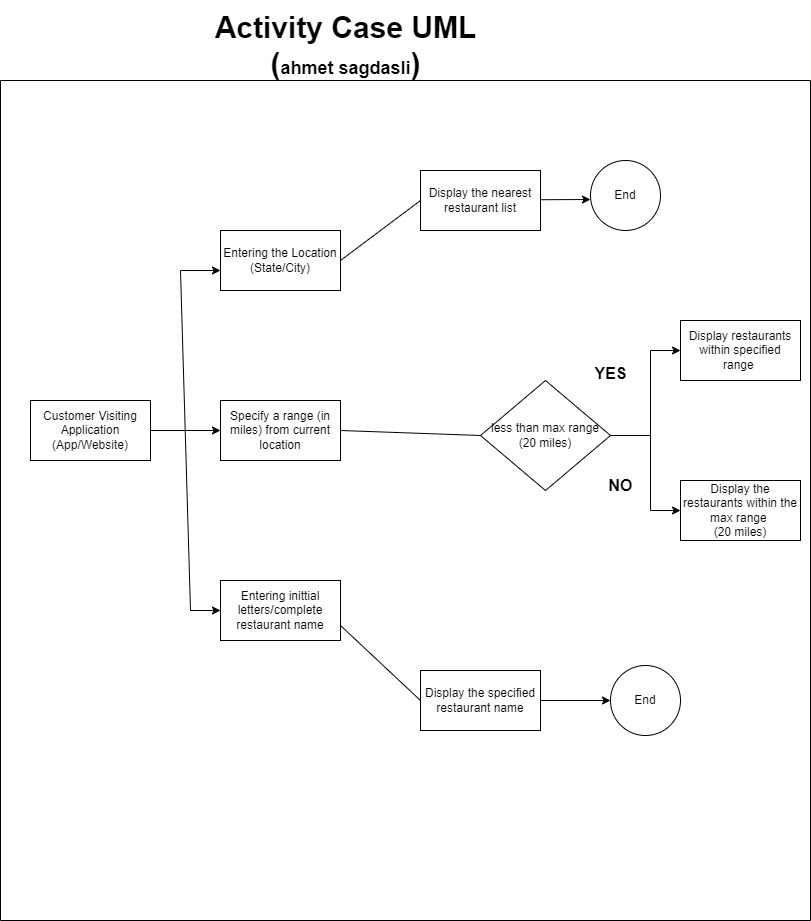

The diagram above was exported from draw.io. Its source (the exported page's mxGraphModel, read from the mxfile embedded in the PNG):
<mxGraphModel dx="1058" dy="1685" grid="1" gridSize="10" guides="1" tooltips="1" connect="1" arrows="1" fold="1" page="1" pageScale="1" pageWidth="827" pageHeight="1169" math="0" shadow="0">
  <root>
    <mxCell id="WIyWlLk6GJQsqaUBKTNV-0" />
    <mxCell id="WIyWlLk6GJQsqaUBKTNV-1" parent="WIyWlLk6GJQsqaUBKTNV-0" />
    <mxCell id="4BGmmXrWWoe8OcBxhskw-0" value="Customer Visiting Application (App/Website)" style="rounded=0;whiteSpace=wrap;html=1;" parent="WIyWlLk6GJQsqaUBKTNV-1" vertex="1">
      <mxGeometry x="40" y="370" width="120" height="60" as="geometry" />
    </mxCell>
    <mxCell id="4BGmmXrWWoe8OcBxhskw-2" value="Entering the Location (State/City)" style="rounded=0;whiteSpace=wrap;html=1;" parent="WIyWlLk6GJQsqaUBKTNV-1" vertex="1">
      <mxGeometry x="230" y="200" width="120" height="60" as="geometry" />
    </mxCell>
    <mxCell id="4BGmmXrWWoe8OcBxhskw-3" value="Specify a range (in miles) from current location" style="rounded=0;whiteSpace=wrap;html=1;" parent="WIyWlLk6GJQsqaUBKTNV-1" vertex="1">
      <mxGeometry x="230" y="370" width="120" height="60" as="geometry" />
    </mxCell>
    <mxCell id="4BGmmXrWWoe8OcBxhskw-4" value="Entering inittial letters/complete restaurant name" style="rounded=0;whiteSpace=wrap;html=1;" parent="WIyWlLk6GJQsqaUBKTNV-1" vertex="1">
      <mxGeometry x="230" y="550" width="120" height="60" as="geometry" />
    </mxCell>
    <mxCell id="4BGmmXrWWoe8OcBxhskw-5" value="Display the nearest restaurant list" style="rounded=0;whiteSpace=wrap;html=1;" parent="WIyWlLk6GJQsqaUBKTNV-1" vertex="1">
      <mxGeometry x="430" y="140" width="120" height="60" as="geometry" />
    </mxCell>
    <mxCell id="4BGmmXrWWoe8OcBxhskw-6" value="Display the specified restaurant name" style="rounded=0;whiteSpace=wrap;html=1;" parent="WIyWlLk6GJQsqaUBKTNV-1" vertex="1">
      <mxGeometry x="430" y="640" width="120" height="60" as="geometry" />
    </mxCell>
    <mxCell id="4BGmmXrWWoe8OcBxhskw-7" value="less than max range&lt;br&gt;(20 miles)" style="rhombus;whiteSpace=wrap;html=1;" parent="WIyWlLk6GJQsqaUBKTNV-1" vertex="1">
      <mxGeometry x="490" y="350" width="130" height="110" as="geometry" />
    </mxCell>
    <mxCell id="4BGmmXrWWoe8OcBxhskw-8" value="Display restaurants within specified range&amp;nbsp;" style="rounded=0;whiteSpace=wrap;html=1;" parent="WIyWlLk6GJQsqaUBKTNV-1" vertex="1">
      <mxGeometry x="690" y="290" width="120" height="60" as="geometry" />
    </mxCell>
    <mxCell id="4BGmmXrWWoe8OcBxhskw-9" value="Display the restaurants within the max range&amp;nbsp;&lt;br&gt;(20 miles)" style="rounded=0;whiteSpace=wrap;html=1;" parent="WIyWlLk6GJQsqaUBKTNV-1" vertex="1">
      <mxGeometry x="690" y="450" width="120" height="60" as="geometry" />
    </mxCell>
    <mxCell id="4BGmmXrWWoe8OcBxhskw-11" value="" style="endArrow=classic;html=1;rounded=0;exitX=1;exitY=0.5;exitDx=0;exitDy=0;entryX=0;entryY=0.5;entryDx=0;entryDy=0;" parent="WIyWlLk6GJQsqaUBKTNV-1" source="4BGmmXrWWoe8OcBxhskw-0" target="4BGmmXrWWoe8OcBxhskw-3" edge="1">
      <mxGeometry width="50" height="50" relative="1" as="geometry">
        <mxPoint x="390" y="460" as="sourcePoint" />
        <mxPoint x="440" y="410" as="targetPoint" />
      </mxGeometry>
    </mxCell>
    <mxCell id="4BGmmXrWWoe8OcBxhskw-15" value="" style="endArrow=classic;startArrow=classic;html=1;rounded=0;exitX=0;exitY=0.5;exitDx=0;exitDy=0;" parent="WIyWlLk6GJQsqaUBKTNV-1" source="4BGmmXrWWoe8OcBxhskw-4" edge="1">
      <mxGeometry width="50" height="50" relative="1" as="geometry">
        <mxPoint x="40" y="600" as="sourcePoint" />
        <mxPoint x="230" y="240" as="targetPoint" />
        <Array as="points">
          <mxPoint x="200" y="580" />
          <mxPoint x="190" y="240" />
        </Array>
      </mxGeometry>
    </mxCell>
    <mxCell id="4BGmmXrWWoe8OcBxhskw-16" value="" style="endArrow=none;html=1;rounded=0;exitX=1;exitY=0.5;exitDx=0;exitDy=0;entryX=0;entryY=0.5;entryDx=0;entryDy=0;" parent="WIyWlLk6GJQsqaUBKTNV-1" source="4BGmmXrWWoe8OcBxhskw-3" target="4BGmmXrWWoe8OcBxhskw-7" edge="1">
      <mxGeometry width="50" height="50" relative="1" as="geometry">
        <mxPoint x="390" y="460" as="sourcePoint" />
        <mxPoint x="440" y="410" as="targetPoint" />
      </mxGeometry>
    </mxCell>
    <mxCell id="4BGmmXrWWoe8OcBxhskw-18" value="" style="endArrow=none;html=1;rounded=0;entryX=0;entryY=0.5;entryDx=0;entryDy=0;exitX=1;exitY=0.5;exitDx=0;exitDy=0;" parent="WIyWlLk6GJQsqaUBKTNV-1" source="4BGmmXrWWoe8OcBxhskw-2" target="4BGmmXrWWoe8OcBxhskw-5" edge="1">
      <mxGeometry width="50" height="50" relative="1" as="geometry">
        <mxPoint x="350" y="250" as="sourcePoint" />
        <mxPoint x="400" y="200" as="targetPoint" />
      </mxGeometry>
    </mxCell>
    <mxCell id="4BGmmXrWWoe8OcBxhskw-21" value="End" style="ellipse;whiteSpace=wrap;html=1;aspect=fixed;" parent="WIyWlLk6GJQsqaUBKTNV-1" vertex="1">
      <mxGeometry x="600" y="130" width="70" height="70" as="geometry" />
    </mxCell>
    <mxCell id="4BGmmXrWWoe8OcBxhskw-22" value="End" style="ellipse;whiteSpace=wrap;html=1;aspect=fixed;" parent="WIyWlLk6GJQsqaUBKTNV-1" vertex="1">
      <mxGeometry x="620" y="635" width="70" height="70" as="geometry" />
    </mxCell>
    <mxCell id="4BGmmXrWWoe8OcBxhskw-25" value="" style="endArrow=classic;startArrow=classic;html=1;rounded=0;exitX=0;exitY=0.5;exitDx=0;exitDy=0;entryX=0;entryY=0.5;entryDx=0;entryDy=0;" parent="WIyWlLk6GJQsqaUBKTNV-1" source="4BGmmXrWWoe8OcBxhskw-9" target="4BGmmXrWWoe8OcBxhskw-8" edge="1">
      <mxGeometry width="50" height="50" relative="1" as="geometry">
        <mxPoint x="690" y="600" as="sourcePoint" />
        <mxPoint x="690" y="260" as="targetPoint" />
        <Array as="points">
          <mxPoint x="660" y="480" />
          <mxPoint x="660" y="320" />
        </Array>
      </mxGeometry>
    </mxCell>
    <mxCell id="4BGmmXrWWoe8OcBxhskw-26" value="" style="endArrow=none;html=1;rounded=0;exitX=1;exitY=0.5;exitDx=0;exitDy=0;" parent="WIyWlLk6GJQsqaUBKTNV-1" source="4BGmmXrWWoe8OcBxhskw-7" edge="1">
      <mxGeometry width="50" height="50" relative="1" as="geometry">
        <mxPoint x="380" y="360" as="sourcePoint" />
        <mxPoint x="660" y="405" as="targetPoint" />
      </mxGeometry>
    </mxCell>
    <mxCell id="4BGmmXrWWoe8OcBxhskw-27" value="" style="endArrow=classic;html=1;rounded=0;exitX=1;exitY=0.5;exitDx=0;exitDy=0;entryX=0;entryY=0.5;entryDx=0;entryDy=0;" parent="WIyWlLk6GJQsqaUBKTNV-1" source="4BGmmXrWWoe8OcBxhskw-6" target="4BGmmXrWWoe8OcBxhskw-22" edge="1">
      <mxGeometry width="50" height="50" relative="1" as="geometry">
        <mxPoint x="380" y="360" as="sourcePoint" />
        <mxPoint x="430" y="310" as="targetPoint" />
      </mxGeometry>
    </mxCell>
    <mxCell id="4BGmmXrWWoe8OcBxhskw-28" value="" style="endArrow=classic;html=1;rounded=0;exitX=1;exitY=0.5;exitDx=0;exitDy=0;" parent="WIyWlLk6GJQsqaUBKTNV-1" edge="1">
      <mxGeometry width="50" height="50" relative="1" as="geometry">
        <mxPoint x="550" y="169.23000000000002" as="sourcePoint" />
        <mxPoint x="600" y="169" as="targetPoint" />
      </mxGeometry>
    </mxCell>
    <mxCell id="4BGmmXrWWoe8OcBxhskw-29" value="" style="endArrow=none;html=1;rounded=0;exitX=1;exitY=0.75;exitDx=0;exitDy=0;entryX=0;entryY=0.5;entryDx=0;entryDy=0;" parent="WIyWlLk6GJQsqaUBKTNV-1" source="4BGmmXrWWoe8OcBxhskw-4" target="4BGmmXrWWoe8OcBxhskw-6" edge="1">
      <mxGeometry width="50" height="50" relative="1" as="geometry">
        <mxPoint x="380" y="360" as="sourcePoint" />
        <mxPoint x="430" y="310" as="targetPoint" />
      </mxGeometry>
    </mxCell>
    <mxCell id="4BGmmXrWWoe8OcBxhskw-30" value="&lt;font style=&quot;font-size: 16px;&quot;&gt;&lt;b&gt;YES&lt;/b&gt;&lt;/font&gt;" style="text;html=1;align=center;verticalAlign=middle;resizable=0;points=[];autosize=1;strokeColor=none;fillColor=none;" parent="WIyWlLk6GJQsqaUBKTNV-1" vertex="1">
      <mxGeometry x="590" y="328" width="60" height="30" as="geometry" />
    </mxCell>
    <mxCell id="4BGmmXrWWoe8OcBxhskw-31" value="&lt;font style=&quot;font-size: 16px;&quot;&gt;&lt;b&gt;NO&lt;/b&gt;&lt;/font&gt;" style="text;html=1;align=center;verticalAlign=middle;resizable=0;points=[];autosize=1;strokeColor=none;fillColor=none;" parent="WIyWlLk6GJQsqaUBKTNV-1" vertex="1">
      <mxGeometry x="605" y="440" width="50" height="30" as="geometry" />
    </mxCell>
    <mxCell id="4BGmmXrWWoe8OcBxhskw-32" value="" style="swimlane;startSize=0;" parent="WIyWlLk6GJQsqaUBKTNV-1" vertex="1">
      <mxGeometry x="10" y="50" width="810" height="840" as="geometry" />
    </mxCell>
    <mxCell id="4BGmmXrWWoe8OcBxhskw-33" value="&lt;font style=&quot;&quot;&gt;&lt;b style=&quot;&quot;&gt;&lt;span style=&quot;font-size: 30px;&quot;&gt;Activity Case UML&lt;/span&gt;&lt;br&gt;&lt;span style=&quot;font-size: 30px;&quot;&gt;(&lt;/span&gt;&lt;font style=&quot;font-size: 18px;&quot;&gt;ahmet sagdasli&lt;/font&gt;&lt;span style=&quot;font-size: 30px;&quot;&gt;)&lt;/span&gt;&lt;br&gt;&lt;/b&gt;&lt;/font&gt;" style="text;html=1;align=center;verticalAlign=middle;resizable=0;points=[];autosize=1;strokeColor=none;fillColor=none;" parent="WIyWlLk6GJQsqaUBKTNV-1" vertex="1">
      <mxGeometry x="210" y="-30" width="290" height="90" as="geometry" />
    </mxCell>
  </root>
</mxGraphModel>